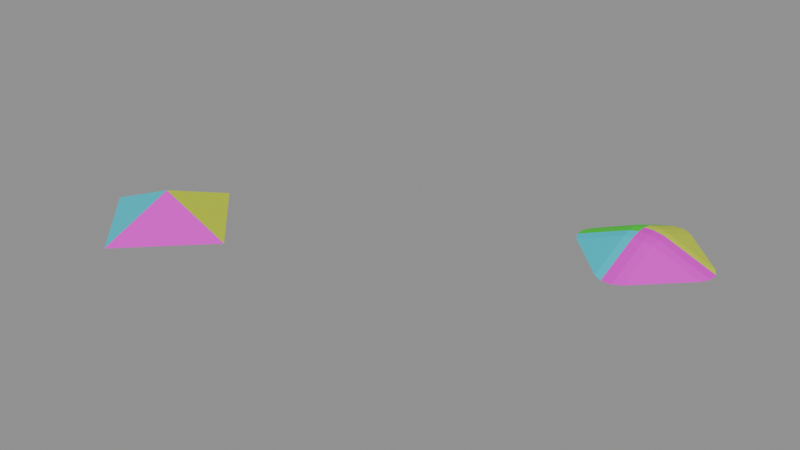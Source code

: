 # Source: Pyramid4_test_5.blend  (saved by Blender 5.2.42; exported with 4.5.12 LTS)
import bpy
from mathutils import Matrix  # noqa: F401  (used for matrix-valued properties, if any)

bpy.ops.wm.read_factory_settings(use_empty=True)
scene = bpy.context.scene
scene.name = 'Scene'

# ---- materials (node trees are filled in below, after node groups)
mat_orange = bpy.data.materials.new('orange')
mat_pink = bpy.data.materials.new('pink')
mat_yellow = bpy.data.materials.new('yellow')
mat_green = bpy.data.materials.new('green')
mat_cyan = bpy.data.materials.new('cyan')

# ---- node groups
ng_geometry_nodes_001 = bpy.data.node_groups.new('Geometry Nodes.001', 'GeometryNodeTree')
_s = ng_geometry_nodes_001.interface.new_socket(name='Geometry', in_out='OUTPUT', socket_type='NodeSocketGeometry')
_s = ng_geometry_nodes_001.interface.new_socket(name='Geometry', in_out='INPUT', socket_type='NodeSocketGeometry')
ng_geometry_nodes_001.is_modifier = True
_N = ng_geometry_nodes_001.nodes; _L = ng_geometry_nodes_001.links
n0 = _N.new('NodeGroupInput'); n0.name = 'Group Input'; n0.location = (-302, 124)
n1 = _N.new('NodeGroupOutput'); n1.name = 'Group Output'; n1.location = (200, 0)
n2 = _N.new('NodeUndefined'); n2.name = 'Mesh Bevel'; n2.location = (-80, 100)
n2.inputs[7].default_value = 0.1
n2.inputs[8].default_value = False
n2.inputs[9].default_value = 0.0
n2.inputs[10].default_value = 3
n2.inputs[11].default_value = 0.5
n3 = _N.new('ShaderNodeValue'); n3.name = 'Value'; n3.location = (-262, 14)
n3.outputs[0].default_value = 0.2
n4 = _N.new('GeometryNodeInputNamedAttribute'); n4.name = 'Named Attribute'; n4.location = (-461, 60)
n4.inputs[0].default_value = 'bevel_weight_edge'
_L.new(n2.outputs[0], n1.inputs[0])
_L.new(n0.outputs[0], n2.inputs[0])
_L.new(n4.outputs[0], n2.inputs[1])
_L.new(n3.outputs[0], n2.inputs[3])
_L.new(n3.outputs[0], n2.inputs[4])
_L.new(n3.outputs[0], n2.inputs[5])
_L.new(n3.outputs[0], n2.inputs[6])
n1.is_active_output = True

# ---- material node trees
mat_orange.use_nodes = True; mat_orange.node_tree.nodes.clear()
_N = mat_orange.node_tree.nodes; _L = mat_orange.node_tree.links
n0 = _N.new('ShaderNodeBsdfPrincipled'); n0.name = 'Principled BSDF'; n0.location = (-200, 100)
n0.inputs[0].default_value = (0.8, 0.2276, 0.001771, 1.0)
n1 = _N.new('ShaderNodeOutputMaterial'); n1.name = 'Material Output'; n1.location = (200, 100)
_L.new(n0.outputs[0], n1.inputs[0])
n1.is_active_output = True
mat_pink.use_nodes = True; mat_pink.node_tree.nodes.clear()
_N = mat_pink.node_tree.nodes; _L = mat_pink.node_tree.links
n0 = _N.new('ShaderNodeBsdfPrincipled'); n0.name = 'Principled BSDF'; n0.location = (-200, 100)
n0.inputs[0].default_value = (0.8, 0.00197, 0.7071, 1.0)
n1 = _N.new('ShaderNodeOutputMaterial'); n1.name = 'Material Output'; n1.location = (200, 100)
_L.new(n0.outputs[0], n1.inputs[0])
n1.is_active_output = True
mat_yellow.use_nodes = True; mat_yellow.node_tree.nodes.clear()
_N = mat_yellow.node_tree.nodes; _L = mat_yellow.node_tree.links
n0 = _N.new('ShaderNodeBsdfPrincipled'); n0.name = 'Principled BSDF'; n0.location = (-200, 100)
n0.inputs[0].default_value = (0.6476, 0.8, 0.008507, 1.0)
n1 = _N.new('ShaderNodeOutputMaterial'); n1.name = 'Material Output'; n1.location = (200, 100)
_L.new(n0.outputs[0], n1.inputs[0])
n1.is_active_output = True
mat_green.use_nodes = True; mat_green.node_tree.nodes.clear()
_N = mat_green.node_tree.nodes; _L = mat_green.node_tree.links
n0 = _N.new('ShaderNodeBsdfPrincipled'); n0.name = 'Principled BSDF'; n0.location = (-200, 100)
n0.inputs[0].default_value = (0.01644, 0.8, 0.001224, 1.0)
n1 = _N.new('ShaderNodeOutputMaterial'); n1.name = 'Material Output'; n1.location = (200, 100)
_L.new(n0.outputs[0], n1.inputs[0])
n1.is_active_output = True
mat_cyan.use_nodes = True; mat_cyan.node_tree.nodes.clear()
_N = mat_cyan.node_tree.nodes; _L = mat_cyan.node_tree.links
n0 = _N.new('ShaderNodeBsdfPrincipled'); n0.name = 'Principled BSDF'; n0.location = (-200, 100)
n0.inputs[0].default_value = (0.0006095, 0.6552, 0.8, 1.0)
n1 = _N.new('ShaderNodeOutputMaterial'); n1.name = 'Material Output'; n1.location = (200, 100)
_L.new(n0.outputs[0], n1.inputs[0])
n1.is_active_output = True

# ---- meshes
me_test_object = bpy.data.meshes.new('test_object')
me_test_object.from_pydata([(0.0, 1.0, -0.2027), (0.0, 0.0, 0.2027), (1.0, -4.371e-08, -0.2027), (-8.742e-08, -1.0, -0.2027), (-1.0, 1.192e-08, -0.2027)], [], [(3, 1, 4), (0, 1, 2), (4, 1, 0), (2, 1, 3), (0, 2, 3, 4)])
me_test_object.polygons.foreach_set('material_index', [4, 2, 3, 1, 0])
_uv = me_test_object.uv_layers.new(name='UVMap')
_uv.uv.foreach_set('vector', [0.5, 0.9644, 9.989e-05, 0.9999, 0.03556, 0.5, 0.5, 0.03556, 0.9999, 0.0001, 0.9644, 0.5, 0.03556, 0.5, 9.994e-05, 9.996e-05, 0.5, 0.03556, 0.9644, 0.5, 0.9999, 0.9999, 0.5, 0.9644, 0.5, 0.03556, 0.9644, 0.5, 0.5, 0.9644, 0.03556, 0.5])
me_test_object.materials.append(mat_orange)
me_test_object.materials.append(mat_pink)
me_test_object.materials.append(mat_yellow)
me_test_object.materials.append(mat_green)
me_test_object.materials.append(mat_cyan)
me_test_object.update()
me_modifier_object = bpy.data.meshes.new('modifier_object')
me_modifier_object.from_pydata([(0.0, 1.0, -0.2027), (0.0, 0.0, 0.2027), (1.0, -4.371e-08, -0.2027), (-8.742e-08, -1.0, -0.2027), (-1.0, 1.192e-08, -0.2027)], [], [(3, 1, 4), (0, 1, 2), (4, 1, 0), (2, 1, 3), (0, 2, 3, 4)])
me_modifier_object.polygons.foreach_set('material_index', [4, 2, 3, 1, 0])
_uv = me_modifier_object.uv_layers.new(name='UVMap')
_uv.uv.foreach_set('vector', [0.5, 0.9644, 9.989e-05, 0.9999, 0.03556, 0.5, 0.5, 0.03556, 0.9999, 0.0001, 0.9644, 0.5, 0.03556, 0.5, 9.994e-05, 9.996e-05, 0.5, 0.03556, 0.9644, 0.5, 0.9999, 0.9999, 0.5, 0.9644, 0.5, 0.03556, 0.9644, 0.5, 0.5, 0.9644, 0.03556, 0.5])
me_modifier_object.materials.append(mat_orange)
me_modifier_object.materials.append(mat_pink)
me_modifier_object.materials.append(mat_yellow)
me_modifier_object.materials.append(mat_green)
me_modifier_object.materials.append(mat_cyan)
me_modifier_object.update()
me_test_object_001 = bpy.data.meshes.new('test_object.001')
me_test_object_001.from_pydata([(-0.1872, 0.8128, -0.2027), (0.1872, 0.8128, -0.2027), (-0.06853, 0.8813, -0.2027), (0.06853, 0.8813, -0.2027), (-0.1872, 0.1872, 0.0509), (-0.1872, -0.1872, 0.0509), (0.1872, -0.1872, 0.0509), (0.1872, 0.1872, 0.0509), (-0.1962, 0.06841, 0.07316), (-0.06841, 0.1962, 0.07316), (-0.06606, 0.06606, 0.1013), (-0.06841, -0.1962, 0.07316), (-0.1962, -0.06841, 0.07316), (-0.06606, -0.06606, 0.1013), (0.1962, -0.06841, 0.07316), (0.06841, -0.1962, 0.07316), (0.06606, -0.06606, 0.1013), (0.06841, 0.1962, 0.07316), (0.1962, 0.06841, 0.07316), (0.06606, 0.06606, 0.1013), (0.8128, 0.1872, -0.2027), (0.8128, -0.1872, -0.2027), (0.8813, 0.06853, -0.2027), (0.8813, -0.06853, -0.2027), (0.1872, -0.8128, -0.2027), (-0.1872, -0.8128, -0.2027), (0.06853, -0.8813, -0.2027), (-0.06853, -0.8813, -0.2027), (-0.8128, -0.1872, -0.2027), (-0.8128, 0.1872, -0.2027), (-0.8813, -0.06853, -0.2027), (-0.8813, 0.06853, -0.2027)], [], [(4, 8, 10, 9), (8, 12, 13, 10), (5, 11, 13, 12), (11, 15, 16, 13), (6, 14, 16, 15), (14, 18, 19, 16), (7, 17, 19, 18), (17, 9, 10, 19), (10, 13, 16, 19), (4, 29, 31, 8), (8, 31, 30, 12), (12, 30, 28, 5), (5, 25, 27, 11), (11, 27, 26, 15), (15, 26, 24, 6), (0, 4, 9, 2), (2, 9, 17, 3), (3, 17, 7, 1), (6, 21, 23, 14), (14, 23, 22, 18), (18, 22, 20, 7), (1, 7, 20), (29, 4, 0), (0, 2, 3, 1, 20, 22, 23, 21, 24, 26, 27, 25, 28, 30, 31, 29), (25, 5, 28), (21, 6, 24)])
me_test_object_001.polygons.foreach_set('material_index', [3, 3, 4, 1, 1, 1, 2, 2, 1, 3, 3, 4, 4, 1, 1, 3, 2, 2, 1, 1, 2, 2, 3, 0, 4, 1])
_uv = me_test_object_001.uv_layers.new(name='UVMap')
_uv.uv.foreach_set('vector', [0.1003, 0.1003, 0.04489, 0.1043, 0.04327, 0.04327, 0.1069, 0.007675, 0.04489, 0.1043, 0.007675, 0.1069, -0.03372, 0.009024, 0.04327, 0.04327, 0.1003, 0.8997, 0.1069, 0.9923, 0.0461, 0.9966, 0.007675, 0.8931, 0.8931, 0.9923, 0.8957, 0.9551, 0.9567, 0.9567, 0.9539, 0.9966, 0.8997, 0.8997, 0.9551, 0.8957, 0.9567, 0.9567, 0.8957, 0.9551, 0.9551, 0.8957, 0.9923, 0.8931, 0.9966, 0.9539, 0.9567, 0.9567, 0.8997, 0.1003, 0.8957, 0.04489, 0.9966, 0.0461, 0.9923, 0.1069, 0.8957, 0.04489, 0.8931, 0.007675, 0.9527, -0.01403, 0.9966, 0.0461, 1.01, 1.01, 0.9539, 0.9966, 0.9567, 0.9567, 0.9966, 0.9539, 0.1003, 0.1003, 0.1225, 0.413, 0.07618, 0.4537, 0.04489, 0.1043, 0.04489, 0.1043, 0.07618, 0.4537, 0.05152, 0.5106, 0.007675, 0.1069, 0.007675, 0.8931, 0.05152, 0.5106, 0.1225, 0.587, 0.1003, 0.8997, 0.1003, 0.8997, 0.413, 0.8775, 0.4894, 0.9485, 0.1069, 0.9923, 0.8931, 0.9923, 0.4894, 0.9485, 0.5463, 0.9238, 0.8957, 0.9551, 0.8957, 0.9551, 0.5463, 0.9238, 0.587, 0.8775, 0.8997, 0.8997, 0.413, 0.1225, 0.1003, 0.1003, 0.1069, 0.007675, 0.4894, 0.05152, 0.4894, 0.05152, 0.8931, 0.007675, 0.8957, 0.04489, 0.5463, 0.07618, 0.5463, 0.07618, 0.8957, 0.04489, 0.8997, 0.1003, 0.587, 0.1225, 0.8997, 0.8997, 0.8775, 0.587, 0.9238, 0.5463, 0.9551, 0.8957, 0.9551, 0.8957, 0.9238, 0.5463, 0.9485, 0.4894, 0.9923, 0.8931, 0.9923, 0.1069, 0.9485, 0.4894, 0.8775, 0.413, 0.8997, 0.1003, 0.587, 0.1225, 0.8997, 0.1003, 0.8775, 0.413, 0.1225, 0.413, 0.1003, 0.1003, 0.413, 0.1225, 0.413, 0.1225, 0.4894, 0.05152, 0.5463, 0.07618, 0.587, 0.1225, 0.8775, 0.413, 0.9485, 0.4894, 0.9238, 0.5463, 0.8775, 0.587, 0.587, 0.8775, 0.5463, 0.9238, 0.4894, 0.9485, 0.413, 0.8775, 0.1225, 0.587, 0.05152, 0.5106, 0.07618, 0.4537, 0.1225, 0.413, 0.413, 0.8775, 0.1003, 0.8997, 0.1225, 0.587, 0.8775, 0.587, 0.8997, 0.8997, 0.587, 0.8775])
me_test_object_001.materials.append(mat_orange)
me_test_object_001.materials.append(mat_pink)
me_test_object_001.materials.append(mat_yellow)
me_test_object_001.materials.append(mat_green)
me_test_object_001.materials.append(mat_cyan)
me_test_object_001.update()

# ---- objects
ob_test_object = bpy.data.objects.new('test_object', me_test_object)
ob_modifier_object = bpy.data.objects.new('modifier_object', me_modifier_object)
ob_expected_object = bpy.data.objects.new('expected_object', me_test_object_001)

# ---- transforms, parenting, visibility, modifiers, constraints
ob_test_object.location = (0.0, 0.0, 0.0)
_m = ob_test_object.modifiers.new('GeometryNodes', 'NODES')
_m.node_group = ng_geometry_nodes_001
ob_modifier_object.location = (-5.0, 0.0, 0.0)
_m = ob_modifier_object.modifiers.new('Bevel', 'BEVEL')
_m.width = 0.2
_m.width_pct = 0.2
_m.segments = 3
_m.limit_method = 'WEIGHT'
_m.use_clamp_overlap = False
_m.loop_slide = False
ob_expected_object.location = (0.0, 3.0, 0.0)

# ---- collection membership
scene.collection.objects.link(ob_test_object)
scene.collection.objects.link(ob_modifier_object)
scene.collection.objects.link(ob_expected_object)

# ---- scene / render settings (as saved in the file)
scene.frame_start = 1; scene.frame_end = 250; scene.frame_set(1)
scene.render.engine = 'BLENDER_EEVEE_NEXT'
scene.render.bake_bias = 0.0
scene.render.bake_samples = 0
scene.cycles.sampling_pattern = 'TABULATED_SOBOL'
scene.eevee.use_volume_custom_range = False
scene.eevee.fast_gi_thickness_far = 0.0
bpy.context.view_layer.update()

# ---- added for rendering (the .blend has no active camera and no usable light): camera, sun + grey world if the file has none
cam_auto = bpy.data.cameras.new('AutoCamera')
cam_auto.lens = 50.0
cam_auto.sensor_width = 36.0
cam_auto.clip_end = 1000.0
ob_auto_camera = bpy.data.objects.new('AutoCamera', cam_auto)
scene.collection.objects.link(ob_auto_camera)
ob_auto_camera.location = (5.15803, -7.68964, 6.07575)
ob_auto_camera.rotation_euler = (1.09748, -7.21219e-08, 0.694738)
scene.camera = ob_auto_camera
light_auto_sun = bpy.data.lights.new('AutoSun', 'SUN')
light_auto_sun.energy = 3.0
light_auto_sun.angle = 0.0523599
ob_auto_sun = bpy.data.objects.new('AutoSun', light_auto_sun)
scene.collection.objects.link(ob_auto_sun)
ob_auto_sun.rotation_euler = (0.872665, 0.174533, 0.523599)
if scene.world is None:
    world_auto = bpy.data.worlds.new('AutoWorld')
    world_auto.color = (0.3, 0.3, 0.3)
    scene.world = world_auto
bpy.context.view_layer.update()
